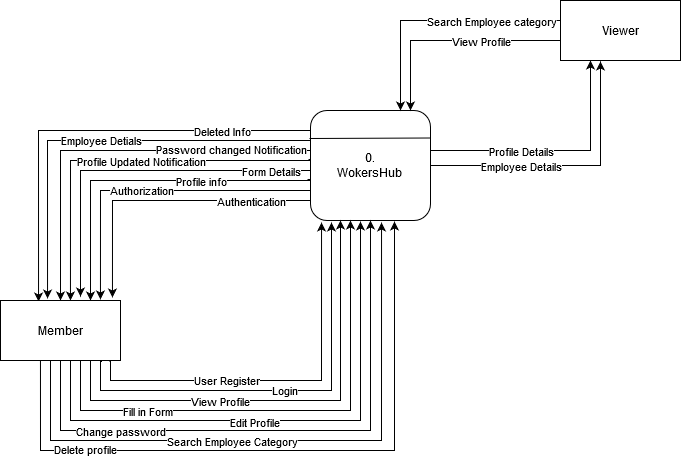

The diagram above was exported from draw.io. Its source (the exported page's mxGraphModel, read from the mxfile embedded in the PNG):
<mxGraphModel dx="868" dy="443" grid="1" gridSize="10" guides="1" tooltips="1" connect="1" arrows="1" fold="1" page="1" pageScale="1" pageWidth="850" pageHeight="1100" math="0" shadow="0">
  <root>
    <mxCell id="0" />
    <mxCell id="1" parent="0" />
    <mxCell id="uGJZJaRNdqr1wb7SBUCX-7" style="edgeStyle=orthogonalEdgeStyle;rounded=0;orthogonalLoop=1;jettySize=auto;html=1;entryX=0.933;entryY=-0.05;entryDx=0;entryDy=0;entryPerimeter=0;" edge="1" parent="1" source="uGJZJaRNdqr1wb7SBUCX-1" target="uGJZJaRNdqr1wb7SBUCX-6">
      <mxGeometry relative="1" as="geometry">
        <Array as="points">
          <mxPoint x="192" y="380" />
        </Array>
      </mxGeometry>
    </mxCell>
    <mxCell id="uGJZJaRNdqr1wb7SBUCX-15" value="Authentication " style="edgeLabel;html=1;align=center;verticalAlign=middle;resizable=0;points=[];" vertex="1" connectable="0" parent="uGJZJaRNdqr1wb7SBUCX-7">
      <mxGeometry x="-0.2225" y="-1" relative="1" as="geometry">
        <mxPoint x="55" y="1" as="offset" />
      </mxGeometry>
    </mxCell>
    <mxCell id="uGJZJaRNdqr1wb7SBUCX-22" style="edgeStyle=orthogonalEdgeStyle;rounded=0;orthogonalLoop=1;jettySize=auto;html=1;exitX=0;exitY=0.75;exitDx=0;exitDy=0;entryX=0.833;entryY=-0.017;entryDx=0;entryDy=0;entryPerimeter=0;" edge="1" parent="1" source="uGJZJaRNdqr1wb7SBUCX-1" target="uGJZJaRNdqr1wb7SBUCX-6">
      <mxGeometry relative="1" as="geometry">
        <mxPoint x="160" y="479" as="targetPoint" />
        <Array as="points">
          <mxPoint x="390" y="370" />
          <mxPoint x="180" y="370" />
        </Array>
      </mxGeometry>
    </mxCell>
    <mxCell id="uGJZJaRNdqr1wb7SBUCX-23" value="Authorization" style="edgeLabel;html=1;align=center;verticalAlign=middle;resizable=0;points=[];" vertex="1" connectable="0" parent="uGJZJaRNdqr1wb7SBUCX-22">
      <mxGeometry x="-0.2524" y="-1" relative="1" as="geometry">
        <mxPoint x="-52.5" as="offset" />
      </mxGeometry>
    </mxCell>
    <mxCell id="uGJZJaRNdqr1wb7SBUCX-35" style="edgeStyle=orthogonalEdgeStyle;rounded=0;orthogonalLoop=1;jettySize=auto;html=1;exitX=-0.025;exitY=0.627;exitDx=0;exitDy=0;entryX=0.75;entryY=0;entryDx=0;entryDy=0;exitPerimeter=0;" edge="1" parent="1" source="uGJZJaRNdqr1wb7SBUCX-1" target="uGJZJaRNdqr1wb7SBUCX-6">
      <mxGeometry relative="1" as="geometry">
        <Array as="points">
          <mxPoint x="390" y="359" />
          <mxPoint x="390" y="360" />
          <mxPoint x="170" y="360" />
        </Array>
      </mxGeometry>
    </mxCell>
    <mxCell id="uGJZJaRNdqr1wb7SBUCX-36" value="Profile info" style="edgeLabel;html=1;align=center;verticalAlign=middle;resizable=0;points=[];" vertex="1" connectable="0" parent="uGJZJaRNdqr1wb7SBUCX-35">
      <mxGeometry x="-0.439" relative="1" as="geometry">
        <mxPoint x="-18" as="offset" />
      </mxGeometry>
    </mxCell>
    <mxCell id="uGJZJaRNdqr1wb7SBUCX-37" style="edgeStyle=orthogonalEdgeStyle;rounded=0;orthogonalLoop=1;jettySize=auto;html=1;exitX=0;exitY=0.5;exitDx=0;exitDy=0;" edge="1" parent="1" source="uGJZJaRNdqr1wb7SBUCX-1">
      <mxGeometry relative="1" as="geometry">
        <mxPoint x="160" y="476" as="targetPoint" />
        <Array as="points">
          <mxPoint x="390" y="350" />
          <mxPoint x="160" y="350" />
          <mxPoint x="160" y="476" />
        </Array>
      </mxGeometry>
    </mxCell>
    <mxCell id="uGJZJaRNdqr1wb7SBUCX-40" value="Form Details" style="edgeLabel;html=1;align=center;verticalAlign=middle;resizable=0;points=[];" vertex="1" connectable="0" parent="uGJZJaRNdqr1wb7SBUCX-37">
      <mxGeometry x="-0.4339" y="-1" relative="1" as="geometry">
        <mxPoint x="57" y="1" as="offset" />
      </mxGeometry>
    </mxCell>
    <mxCell id="uGJZJaRNdqr1wb7SBUCX-44" style="edgeStyle=orthogonalEdgeStyle;rounded=0;orthogonalLoop=1;jettySize=auto;html=1;entryX=0.25;entryY=1;entryDx=0;entryDy=0;" edge="1" parent="1" source="uGJZJaRNdqr1wb7SBUCX-1" target="uGJZJaRNdqr1wb7SBUCX-5">
      <mxGeometry relative="1" as="geometry">
        <Array as="points">
          <mxPoint x="670" y="330" />
        </Array>
      </mxGeometry>
    </mxCell>
    <mxCell id="uGJZJaRNdqr1wb7SBUCX-45" value="Profile Details" style="edgeLabel;html=1;align=center;verticalAlign=middle;resizable=0;points=[];" vertex="1" connectable="0" parent="uGJZJaRNdqr1wb7SBUCX-44">
      <mxGeometry x="-0.5321" y="-2" relative="1" as="geometry">
        <mxPoint x="32" y="-2" as="offset" />
      </mxGeometry>
    </mxCell>
    <mxCell id="uGJZJaRNdqr1wb7SBUCX-46" style="edgeStyle=orthogonalEdgeStyle;rounded=0;orthogonalLoop=1;jettySize=auto;html=1;exitX=1;exitY=0.75;exitDx=0;exitDy=0;" edge="1" parent="1" source="uGJZJaRNdqr1wb7SBUCX-1">
      <mxGeometry relative="1" as="geometry">
        <mxPoint x="680" y="241" as="targetPoint" />
        <Array as="points">
          <mxPoint x="510" y="345" />
          <mxPoint x="680" y="345" />
        </Array>
      </mxGeometry>
    </mxCell>
    <mxCell id="uGJZJaRNdqr1wb7SBUCX-47" value="Employee Details" style="edgeLabel;html=1;align=center;verticalAlign=middle;resizable=0;points=[];" vertex="1" connectable="0" parent="uGJZJaRNdqr1wb7SBUCX-46">
      <mxGeometry x="-0.4865" y="1" relative="1" as="geometry">
        <mxPoint x="40.5" y="1" as="offset" />
      </mxGeometry>
    </mxCell>
    <mxCell id="uGJZJaRNdqr1wb7SBUCX-52" style="edgeStyle=orthogonalEdgeStyle;rounded=0;orthogonalLoop=1;jettySize=auto;html=1;exitX=-0.017;exitY=0.445;exitDx=0;exitDy=0;entryX=0.583;entryY=0;entryDx=0;entryDy=0;entryPerimeter=0;exitPerimeter=0;" edge="1" parent="1" source="uGJZJaRNdqr1wb7SBUCX-1" target="uGJZJaRNdqr1wb7SBUCX-6">
      <mxGeometry relative="1" as="geometry">
        <Array as="points">
          <mxPoint x="390" y="339" />
          <mxPoint x="390" y="340" />
          <mxPoint x="150" y="340" />
        </Array>
      </mxGeometry>
    </mxCell>
    <mxCell id="uGJZJaRNdqr1wb7SBUCX-53" value="Profile Updated Notification" style="edgeLabel;html=1;align=center;verticalAlign=middle;resizable=0;points=[];" vertex="1" connectable="0" parent="uGJZJaRNdqr1wb7SBUCX-52">
      <mxGeometry x="-0.5246" relative="1" as="geometry">
        <mxPoint x="-82.04" as="offset" />
      </mxGeometry>
    </mxCell>
    <mxCell id="uGJZJaRNdqr1wb7SBUCX-56" style="edgeStyle=orthogonalEdgeStyle;rounded=0;orthogonalLoop=1;jettySize=auto;html=1;exitX=0;exitY=0.336;exitDx=0;exitDy=0;entryX=0.5;entryY=0;entryDx=0;entryDy=0;exitPerimeter=0;" edge="1" parent="1" source="uGJZJaRNdqr1wb7SBUCX-1" target="uGJZJaRNdqr1wb7SBUCX-6">
      <mxGeometry relative="1" as="geometry">
        <Array as="points">
          <mxPoint x="390" y="330" />
          <mxPoint x="140" y="330" />
        </Array>
      </mxGeometry>
    </mxCell>
    <mxCell id="uGJZJaRNdqr1wb7SBUCX-57" value="Password changed Notification" style="edgeLabel;html=1;align=center;verticalAlign=middle;resizable=0;points=[];" vertex="1" connectable="0" parent="uGJZJaRNdqr1wb7SBUCX-56">
      <mxGeometry x="-0.5333" y="-2" relative="1" as="geometry">
        <mxPoint x="10.96" as="offset" />
      </mxGeometry>
    </mxCell>
    <mxCell id="uGJZJaRNdqr1wb7SBUCX-58" style="edgeStyle=orthogonalEdgeStyle;rounded=0;orthogonalLoop=1;jettySize=auto;html=1;entryX=0.392;entryY=-0.033;entryDx=0;entryDy=0;entryPerimeter=0;" edge="1" parent="1" source="uGJZJaRNdqr1wb7SBUCX-1" target="uGJZJaRNdqr1wb7SBUCX-6">
      <mxGeometry relative="1" as="geometry">
        <Array as="points">
          <mxPoint x="127" y="320" />
        </Array>
      </mxGeometry>
    </mxCell>
    <mxCell id="uGJZJaRNdqr1wb7SBUCX-63" value="Employee Detials" style="edgeLabel;html=1;align=center;verticalAlign=middle;resizable=0;points=[];" vertex="1" connectable="0" parent="uGJZJaRNdqr1wb7SBUCX-58">
      <mxGeometry x="0.0546" y="-1" relative="1" as="geometry">
        <mxPoint x="12" as="offset" />
      </mxGeometry>
    </mxCell>
    <mxCell id="uGJZJaRNdqr1wb7SBUCX-62" style="edgeStyle=orthogonalEdgeStyle;rounded=0;orthogonalLoop=1;jettySize=auto;html=1;entryX=0.317;entryY=0.017;entryDx=0;entryDy=0;entryPerimeter=0;" edge="1" parent="1" source="uGJZJaRNdqr1wb7SBUCX-1" target="uGJZJaRNdqr1wb7SBUCX-6">
      <mxGeometry relative="1" as="geometry">
        <Array as="points">
          <mxPoint x="118" y="310" />
        </Array>
      </mxGeometry>
    </mxCell>
    <mxCell id="uGJZJaRNdqr1wb7SBUCX-64" value="Deleted Info" style="edgeLabel;html=1;align=center;verticalAlign=middle;resizable=0;points=[];" vertex="1" connectable="0" parent="uGJZJaRNdqr1wb7SBUCX-62">
      <mxGeometry x="-0.5982" relative="1" as="geometry">
        <mxPoint as="offset" />
      </mxGeometry>
    </mxCell>
    <mxCell id="uGJZJaRNdqr1wb7SBUCX-1" value="&lt;div&gt;0.&lt;/div&gt;&lt;div&gt;WokersHub&lt;br&gt;&lt;/div&gt;" style="rounded=1;whiteSpace=wrap;html=1;" vertex="1" parent="1">
      <mxGeometry x="390" y="290" width="120" height="110" as="geometry" />
    </mxCell>
    <mxCell id="uGJZJaRNdqr1wb7SBUCX-3" value="" style="endArrow=none;html=1;entryX=1;entryY=0.25;entryDx=0;entryDy=0;" edge="1" parent="1" target="uGJZJaRNdqr1wb7SBUCX-1">
      <mxGeometry width="50" height="50" relative="1" as="geometry">
        <mxPoint x="389" y="318" as="sourcePoint" />
        <mxPoint x="450" y="310" as="targetPoint" />
      </mxGeometry>
    </mxCell>
    <mxCell id="uGJZJaRNdqr1wb7SBUCX-42" style="edgeStyle=orthogonalEdgeStyle;rounded=0;orthogonalLoop=1;jettySize=auto;html=1;exitX=0;exitY=0.75;exitDx=0;exitDy=0;" edge="1" parent="1" source="uGJZJaRNdqr1wb7SBUCX-5">
      <mxGeometry relative="1" as="geometry">
        <mxPoint x="490" y="290" as="targetPoint" />
        <Array as="points">
          <mxPoint x="640" y="220" />
          <mxPoint x="490" y="220" />
        </Array>
      </mxGeometry>
    </mxCell>
    <mxCell id="uGJZJaRNdqr1wb7SBUCX-43" value="View Profile" style="edgeLabel;html=1;align=center;verticalAlign=middle;resizable=0;points=[];" vertex="1" connectable="0" parent="uGJZJaRNdqr1wb7SBUCX-42">
      <mxGeometry x="0.0933" y="1" relative="1" as="geometry">
        <mxPoint x="38" y="-1" as="offset" />
      </mxGeometry>
    </mxCell>
    <mxCell id="uGJZJaRNdqr1wb7SBUCX-49" style="edgeStyle=orthogonalEdgeStyle;rounded=0;orthogonalLoop=1;jettySize=auto;html=1;exitX=0;exitY=0.5;exitDx=0;exitDy=0;entryX=0.75;entryY=0;entryDx=0;entryDy=0;" edge="1" parent="1" source="uGJZJaRNdqr1wb7SBUCX-5" target="uGJZJaRNdqr1wb7SBUCX-1">
      <mxGeometry relative="1" as="geometry">
        <Array as="points">
          <mxPoint x="640" y="200" />
          <mxPoint x="480" y="200" />
        </Array>
      </mxGeometry>
    </mxCell>
    <mxCell id="uGJZJaRNdqr1wb7SBUCX-50" value="Search Employee category" style="edgeLabel;html=1;align=center;verticalAlign=middle;resizable=0;points=[];" vertex="1" connectable="0" parent="uGJZJaRNdqr1wb7SBUCX-49">
      <mxGeometry x="-0.475" y="-3" relative="1" as="geometry">
        <mxPoint x="-12" y="3" as="offset" />
      </mxGeometry>
    </mxCell>
    <mxCell id="uGJZJaRNdqr1wb7SBUCX-5" value="Viewer" style="rounded=0;whiteSpace=wrap;html=1;" vertex="1" parent="1">
      <mxGeometry x="640" y="180" width="120" height="60" as="geometry" />
    </mxCell>
    <mxCell id="uGJZJaRNdqr1wb7SBUCX-13" style="edgeStyle=orthogonalEdgeStyle;rounded=0;orthogonalLoop=1;jettySize=auto;html=1;exitX=0.908;exitY=1.017;exitDx=0;exitDy=0;entryX=0.092;entryY=1.018;entryDx=0;entryDy=0;entryPerimeter=0;exitPerimeter=0;" edge="1" parent="1" source="uGJZJaRNdqr1wb7SBUCX-6" target="uGJZJaRNdqr1wb7SBUCX-1">
      <mxGeometry relative="1" as="geometry">
        <Array as="points">
          <mxPoint x="189" y="540" />
          <mxPoint x="190" y="540" />
          <mxPoint x="190" y="560" />
          <mxPoint x="401" y="560" />
        </Array>
      </mxGeometry>
    </mxCell>
    <mxCell id="uGJZJaRNdqr1wb7SBUCX-14" value="User Register" style="edgeLabel;html=1;align=center;verticalAlign=middle;resizable=0;points=[];" vertex="1" connectable="0" parent="uGJZJaRNdqr1wb7SBUCX-13">
      <mxGeometry x="-0.3814" y="1" relative="1" as="geometry">
        <mxPoint x="17" as="offset" />
      </mxGeometry>
    </mxCell>
    <mxCell id="uGJZJaRNdqr1wb7SBUCX-20" style="edgeStyle=orthogonalEdgeStyle;rounded=0;orthogonalLoop=1;jettySize=auto;html=1;exitX=0.842;exitY=1;exitDx=0;exitDy=0;entryX=0.175;entryY=1.018;entryDx=0;entryDy=0;entryPerimeter=0;exitPerimeter=0;" edge="1" parent="1" source="uGJZJaRNdqr1wb7SBUCX-6" target="uGJZJaRNdqr1wb7SBUCX-1">
      <mxGeometry relative="1" as="geometry">
        <Array as="points">
          <mxPoint x="181" y="541" />
          <mxPoint x="180" y="541" />
          <mxPoint x="180" y="570" />
          <mxPoint x="411" y="570" />
        </Array>
      </mxGeometry>
    </mxCell>
    <mxCell id="uGJZJaRNdqr1wb7SBUCX-21" value="Login" style="edgeLabel;html=1;align=center;verticalAlign=middle;resizable=0;points=[];" vertex="1" connectable="0" parent="uGJZJaRNdqr1wb7SBUCX-20">
      <mxGeometry x="-0.248" y="1" relative="1" as="geometry">
        <mxPoint x="52.980000000000004" as="offset" />
      </mxGeometry>
    </mxCell>
    <mxCell id="uGJZJaRNdqr1wb7SBUCX-24" style="edgeStyle=orthogonalEdgeStyle;rounded=0;orthogonalLoop=1;jettySize=auto;html=1;exitX=0.75;exitY=1;exitDx=0;exitDy=0;entryX=0.25;entryY=1;entryDx=0;entryDy=0;" edge="1" parent="1" source="uGJZJaRNdqr1wb7SBUCX-6" target="uGJZJaRNdqr1wb7SBUCX-1">
      <mxGeometry relative="1" as="geometry">
        <Array as="points">
          <mxPoint x="170" y="580" />
          <mxPoint x="420" y="580" />
        </Array>
      </mxGeometry>
    </mxCell>
    <mxCell id="uGJZJaRNdqr1wb7SBUCX-38" value="View Profile" style="edgeLabel;html=1;align=center;verticalAlign=middle;resizable=0;points=[];" vertex="1" connectable="0" parent="uGJZJaRNdqr1wb7SBUCX-24">
      <mxGeometry x="-0.2828" relative="1" as="geometry">
        <mxPoint as="offset" />
      </mxGeometry>
    </mxCell>
    <mxCell id="uGJZJaRNdqr1wb7SBUCX-26" style="edgeStyle=orthogonalEdgeStyle;rounded=0;orthogonalLoop=1;jettySize=auto;html=1;" edge="1" parent="1">
      <mxGeometry relative="1" as="geometry">
        <mxPoint x="160" y="530" as="sourcePoint" />
        <mxPoint x="430" y="400" as="targetPoint" />
        <Array as="points">
          <mxPoint x="160" y="590" />
          <mxPoint x="430" y="590" />
        </Array>
      </mxGeometry>
    </mxCell>
    <mxCell id="uGJZJaRNdqr1wb7SBUCX-39" value="Fill in Form" style="edgeLabel;html=1;align=center;verticalAlign=middle;resizable=0;points=[];" vertex="1" connectable="0" parent="uGJZJaRNdqr1wb7SBUCX-26">
      <mxGeometry x="-0.1549" relative="1" as="geometry">
        <mxPoint x="-94" as="offset" />
      </mxGeometry>
    </mxCell>
    <mxCell id="uGJZJaRNdqr1wb7SBUCX-29" style="edgeStyle=orthogonalEdgeStyle;rounded=0;orthogonalLoop=1;jettySize=auto;html=1;exitX=0.5;exitY=1;exitDx=0;exitDy=0;" edge="1" parent="1" source="uGJZJaRNdqr1wb7SBUCX-6">
      <mxGeometry relative="1" as="geometry">
        <mxPoint x="440" y="401" as="targetPoint" />
        <Array as="points">
          <mxPoint x="150" y="540" />
          <mxPoint x="150" y="600" />
          <mxPoint x="440" y="600" />
        </Array>
      </mxGeometry>
    </mxCell>
    <mxCell id="uGJZJaRNdqr1wb7SBUCX-51" value="Edit Profile" style="edgeLabel;html=1;align=center;verticalAlign=middle;resizable=0;points=[];" vertex="1" connectable="0" parent="uGJZJaRNdqr1wb7SBUCX-29">
      <mxGeometry x="-0.0948" y="-1" relative="1" as="geometry">
        <mxPoint as="offset" />
      </mxGeometry>
    </mxCell>
    <mxCell id="uGJZJaRNdqr1wb7SBUCX-54" style="edgeStyle=orthogonalEdgeStyle;rounded=0;orthogonalLoop=1;jettySize=auto;html=1;exitX=0.5;exitY=1;exitDx=0;exitDy=0;entryX=0.5;entryY=1;entryDx=0;entryDy=0;" edge="1" parent="1" source="uGJZJaRNdqr1wb7SBUCX-6" target="uGJZJaRNdqr1wb7SBUCX-1">
      <mxGeometry relative="1" as="geometry">
        <Array as="points">
          <mxPoint x="140" y="610" />
          <mxPoint x="450" y="610" />
        </Array>
      </mxGeometry>
    </mxCell>
    <mxCell id="uGJZJaRNdqr1wb7SBUCX-55" value="Change password" style="edgeLabel;html=1;align=center;verticalAlign=middle;resizable=0;points=[];" vertex="1" connectable="0" parent="uGJZJaRNdqr1wb7SBUCX-54">
      <mxGeometry x="-0.5627" relative="1" as="geometry">
        <mxPoint as="offset" />
      </mxGeometry>
    </mxCell>
    <mxCell id="uGJZJaRNdqr1wb7SBUCX-59" style="edgeStyle=orthogonalEdgeStyle;rounded=0;orthogonalLoop=1;jettySize=auto;html=1;exitX=0.4;exitY=1;exitDx=0;exitDy=0;entryX=0.592;entryY=1.018;entryDx=0;entryDy=0;entryPerimeter=0;exitPerimeter=0;" edge="1" parent="1" source="uGJZJaRNdqr1wb7SBUCX-6" target="uGJZJaRNdqr1wb7SBUCX-1">
      <mxGeometry relative="1" as="geometry">
        <Array as="points">
          <mxPoint x="130" y="540" />
          <mxPoint x="130" y="620" />
          <mxPoint x="461" y="620" />
        </Array>
      </mxGeometry>
    </mxCell>
    <mxCell id="uGJZJaRNdqr1wb7SBUCX-60" value="Search Employee Category" style="edgeLabel;html=1;align=center;verticalAlign=middle;resizable=0;points=[];" vertex="1" connectable="0" parent="uGJZJaRNdqr1wb7SBUCX-59">
      <mxGeometry x="-0.1649" relative="1" as="geometry">
        <mxPoint as="offset" />
      </mxGeometry>
    </mxCell>
    <mxCell id="uGJZJaRNdqr1wb7SBUCX-65" style="edgeStyle=orthogonalEdgeStyle;rounded=0;orthogonalLoop=1;jettySize=auto;html=1;exitX=0.333;exitY=1;exitDx=0;exitDy=0;entryX=0.7;entryY=1.009;entryDx=0;entryDy=0;entryPerimeter=0;exitPerimeter=0;" edge="1" parent="1" source="uGJZJaRNdqr1wb7SBUCX-6" target="uGJZJaRNdqr1wb7SBUCX-1">
      <mxGeometry relative="1" as="geometry">
        <Array as="points">
          <mxPoint x="120" y="630" />
          <mxPoint x="474" y="630" />
        </Array>
      </mxGeometry>
    </mxCell>
    <mxCell id="uGJZJaRNdqr1wb7SBUCX-66" value="Delete profile" style="edgeLabel;html=1;align=center;verticalAlign=middle;resizable=0;points=[];" vertex="1" connectable="0" parent="uGJZJaRNdqr1wb7SBUCX-65">
      <mxGeometry x="-0.7355" y="45" relative="1" as="geometry">
        <mxPoint as="offset" />
      </mxGeometry>
    </mxCell>
    <mxCell id="uGJZJaRNdqr1wb7SBUCX-6" value="Member" style="rounded=0;whiteSpace=wrap;html=1;" vertex="1" parent="1">
      <mxGeometry x="80" y="480" width="120" height="60" as="geometry" />
    </mxCell>
  </root>
</mxGraphModel>